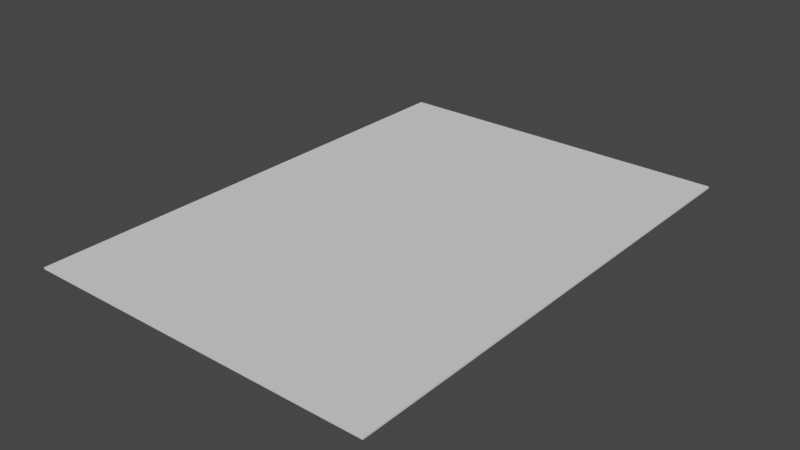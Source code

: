 # Source: info_plate.blend  (saved by Blender 2.93.21; exported with 4.5.12 LTS)
import bpy
from mathutils import Matrix  # noqa: F401  (used for matrix-valued properties, if any)

bpy.ops.wm.read_factory_settings(use_empty=True)
scene = bpy.context.scene
scene.name = 'Scene'

# ---- collections
col_collection = bpy.data.collections.new('Collection'); scene.collection.children.link(col_collection)

# ---- world
world_world = bpy.data.worlds.new('World'); scene.world = world_world
world_world.use_nodes = True; world_world.node_tree.nodes.clear()
_N = world_world.node_tree.nodes; _L = world_world.node_tree.links
n0 = _N.new('ShaderNodeOutputWorld'); n0.name = 'World Output'; n0.location = (300, 300)
n1 = _N.new('ShaderNodeBackground'); n1.name = 'Background'; n1.location = (10, 300)
n1.inputs[0].default_value = (0.05088, 0.05088, 0.05088, 1.0)
_L.new(n1.outputs[0], n0.inputs[0])
n0.is_active_output = True
world_world.color = (0.05088, 0.05088, 0.05088)
world_world.use_sun_shadow = False
world_world.sun_shadow_jitter_overblur = 0.0

# ---- meshes
me_plane = bpy.data.meshes.new('Plane')
me_plane.from_pydata([(-0.105, -0.1485, -0.0005), (0.105, -0.1485, -0.0005), (-0.105, 0.1485, -0.0005), (0.105, 0.1485, -0.0005), (-0.105, -0.1485, 0.0005), (0.105, -0.1485, 0.0005), (-0.105, 0.1485, 0.0005), (0.105, 0.1485, 0.0005)], [], [(0, 2, 3, 1), (4, 5, 7, 6), (2, 0, 4, 6), (3, 2, 6, 7), (0, 1, 5, 4), (1, 3, 7, 5)])
_uv = me_plane.uv_layers.new(name='UVMap')
_uv.uv.foreach_set('vector', [0.0, 0.0, 0.0, 1.0, 1.0, 1.0, 1.0, 0.0, 0.0, 0.0, 1.0, 0.0, 1.0, 1.0, 0.0, 1.0, 0.0, 1.0, 0.0, 0.0, 0.0, 0.0, 0.0, 1.0, 1.0, 1.0, 0.0, 1.0, 0.0, 1.0, 1.0, 1.0, 0.0, 0.0, 1.0, 0.0, 1.0, 0.0, 0.0, 0.0, 1.0, 0.0, 1.0, 1.0, 1.0, 1.0, 1.0, 0.0])
me_plane.use_remesh_fix_poles = True
me_plane.use_remesh_preserve_attributes = False
me_plane.update()

# ---- objects
ob_plate = bpy.data.objects.new('plate', me_plane)

# ---- transforms, parenting, visibility, modifiers, constraints
ob_plate.location = (0.0, 0.0, 0.0)

# ---- collection membership
col_collection.objects.link(ob_plate)

# ---- scene / render settings (as saved in the file)
scene.frame_start = 1; scene.frame_end = 250; scene.frame_set(1)
scene.render.engine = 'BLENDER_EEVEE_NEXT'
scene.cycles.use_denoising = False
scene.cycles.samples = 128
scene.cycles.sampling_pattern = 'TABULATED_SOBOL'
scene.cycles.use_adaptive_sampling = False
scene.cycles.use_light_tree = False
scene.view_settings.view_transform = 'Filmic'
bpy.context.view_layer.update()

# ---- added for rendering (the .blend has no active camera and no usable light): camera, sun
cam_auto = bpy.data.cameras.new('AutoCamera')
cam_auto.lens = 50.0
cam_auto.sensor_width = 36.0
cam_auto.clip_end = 1000.0
ob_auto_camera = bpy.data.objects.new('AutoCamera', cam_auto)
scene.collection.objects.link(ob_auto_camera)
ob_auto_camera.location = (0.336545, -0.403854, 0.269236)
ob_auto_camera.rotation_euler = (1.09748, -7.21219e-08, 0.694738)
scene.camera = ob_auto_camera
light_auto_sun = bpy.data.lights.new('AutoSun', 'SUN')
light_auto_sun.energy = 3.0
light_auto_sun.angle = 0.0523599
ob_auto_sun = bpy.data.objects.new('AutoSun', light_auto_sun)
scene.collection.objects.link(ob_auto_sun)
ob_auto_sun.rotation_euler = (0.872665, 0.174533, 0.523599)
bpy.context.view_layer.update()
